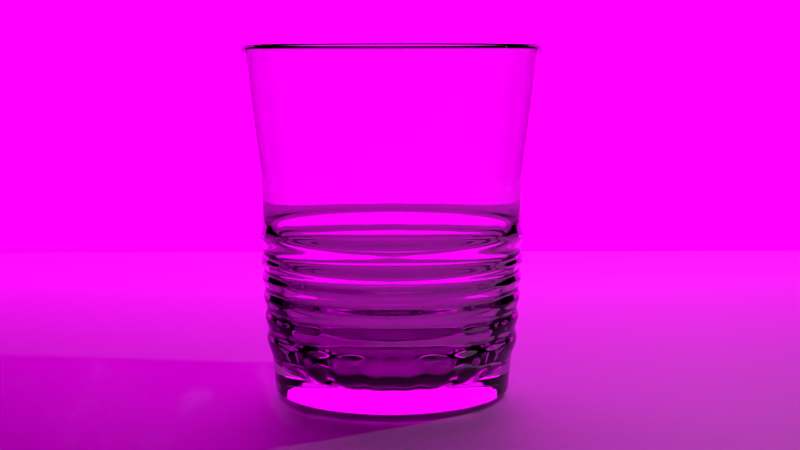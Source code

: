 # Source: HW6-15_B0247826.blend  (saved by Blender 2.79.0; exported with 4.5.12 LTS)
import bpy
from mathutils import Matrix  # noqa: F401  (used for matrix-valued properties, if any)

bpy.ops.wm.read_factory_settings(use_empty=True)
scene = bpy.context.scene
scene.name = 'Scene'

# ---- collections
col_collection_1 = bpy.data.collections.new('Collection 1'); scene.collection.children.link(col_collection_1)

# ---- images (referenced by path relative to the original .blend; pixels are not part of the script)
import os
ASSET_DIR = os.environ.get("B2B_ASSET_DIR", "")  # directory of the original .blend (textures are referenced by path, not embedded)
HERE = os.path.dirname(os.path.abspath(__file__))  # packed textures are extracted next to this script under _unpacked/

def load_image(name, relpath, width, height, colorspace="sRGB"):
    """Load a texture the original file referenced (path relative to the .blend, or extracted next to this script)."""
    p = next((c for c in (os.path.join(HERE, relpath), os.path.join(ASSET_DIR, relpath)) if relpath and os.path.exists(c)), "")
    if p:
        img = bpy.data.images.load(p, check_existing=True)
        img.name = name
    else:  # same state as the original file: an image datablock whose file is absent (Cycles renders it pink)
        img = bpy.data.images.new(name, width, height)
        img.source = "FILE"
        img.filepath = "//" + (relpath or name)
    img.colorspace_settings.name = colorspace
    return img
img_lightdrop_color_jpg = load_image('lightdrop_color.jpg', 'lightdrop_color.jpg', 1024, 1024, 'sRGB')

# ---- materials (node trees are filled in below, after node groups)
mat_material_002 = bpy.data.materials.new('Material.002')
mat_material_002.alpha_threshold = 0.0
mat_material_002.roughness = 0.5
mat_material_003 = bpy.data.materials.new('Material.003')
mat_material_003.alpha_threshold = 0.0
mat_material_003.roughness = 0.5
mat_material_001 = bpy.data.materials.new('Material.001')
mat_material_001.alpha_threshold = 0.0
mat_material_001.roughness = 0.5
mat_material_004 = bpy.data.materials.new('Material.004')
mat_material_004.alpha_threshold = 0.0
mat_material_004.roughness = 0.5

# ---- material node trees
mat_material_002.use_nodes = True; mat_material_002.node_tree.nodes.clear()
_N = mat_material_002.node_tree.nodes; _L = mat_material_002.node_tree.links
n0 = _N.new('ShaderNodeOutputMaterial'); n0.name = 'Material Output'; n0.location = (300, 300)
n1 = _N.new('ShaderNodeEmission'); n1.name = 'Emission'; n1.location = (10, 300)
n1.inputs[1].default_value = 3.0
n2 = _N.new('ShaderNodeTexImage'); n2.name = 'Image Texture'; n2.location = (-180, 300)
n2.width = 140
n2.image = img_lightdrop_color_jpg
n3 = _N.new('ShaderNodeTexCoord'); n3.name = 'Texture Coordinate'; n3.location = (-370, 300)
_L.new(n1.outputs[0], n0.inputs[0])
_L.new(n2.outputs[0], n1.inputs[0])
_L.new(n3.outputs[0], n2.inputs[0])
n0.is_active_output = True
mat_material_003.use_nodes = True; mat_material_003.node_tree.nodes.clear()
_N = mat_material_003.node_tree.nodes; _L = mat_material_003.node_tree.links
n0 = _N.new('ShaderNodeOutputMaterial'); n0.name = 'Material Output'; n0.location = (300, 300)
n1 = _N.new('ShaderNodeMixShader'); n1.name = 'Mix Shader'; n1.location = (10, 300)
n1.inputs[0].default_value = 0.2
n2 = _N.new('ShaderNodeBsdfAnisotropic'); n2.name = 'Glossy BSDF'; n2.location = (-190, 200)
n2.distribution = 'GGX'
n2.inputs[1].default_value = 0.7071
n3 = _N.new('ShaderNodeBsdfDiffuse'); n3.name = 'Diffuse BSDF'; n3.location = (-190, 100)
_L.new(n1.outputs[0], n0.inputs[0])
_L.new(n2.outputs[0], n1.inputs[1])
_L.new(n3.outputs[0], n1.inputs[2])
n0.is_active_output = True
mat_material_001.use_nodes = True; mat_material_001.node_tree.nodes.clear()
_N = mat_material_001.node_tree.nodes; _L = mat_material_001.node_tree.links
n0 = _N.new('ShaderNodeOutputMaterial'); n0.name = 'Material Output'; n0.location = (300, 300)
n1 = _N.new('ShaderNodeBsdfGlass'); n1.name = 'Glass BSDF'; n1.location = (10, 300)
n1.distribution = 'BECKMANN'
n1.inputs[0].default_value = (0.8, 0.8, 0.8, 1.0)
n1.inputs[2].default_value = 1.45
_L.new(n1.outputs[0], n0.inputs[0])
n0.is_active_output = True
mat_material_004.use_nodes = True; mat_material_004.node_tree.nodes.clear()
_N = mat_material_004.node_tree.nodes; _L = mat_material_004.node_tree.links
n0 = _N.new('ShaderNodeOutputMaterial'); n0.name = 'Material Output'; n0.location = (300, 300)
n1 = _N.new('ShaderNodeBsdfGlass'); n1.name = 'Glass BSDF'; n1.location = (10, 300)
n1.distribution = 'BECKMANN'
n1.inputs[0].default_value = (0.8, 0.8, 0.8, 1.0)
n1.inputs[2].default_value = 1.333
_L.new(n1.outputs[0], n0.inputs[0])
n0.is_active_output = True

# ---- world
world_world = bpy.data.worlds.new('World'); scene.world = world_world
world_world.color = (0.0, 0.0, 0.0)
world_world.use_sun_shadow = False
world_world.sun_shadow_jitter_overblur = 0.0
world_world.cycles.sampling_method = 'MANUAL'

# ---- cameras
cam_camera = bpy.data.cameras.new('Camera')
cam_camera.clip_end = 100.0
cam_camera.lens = 60.0
cam_camera.sensor_width = 32.0
cam_camera.sensor_height = 18.0
cam_camera.ortho_scale = 7.314
cam_camera.dof.focus_distance = 0.0

# ---- lights
light_lamp = bpy.data.lights.new('Lamp', 'POINT')
light_lamp.transmission_factor = 0.0
light_lamp.cutoff_distance = 30.0
light_lamp.energy = 100.0
light_lamp.shadow_buffer_clip_start = 1.001
light_lamp.shadow_soft_size = 0.1
light_lamp.shadow_maximum_resolution = 0.006
light_lamp.use_absolute_resolution = True

# ---- meshes
me_sphere = bpy.data.meshes.new('Sphere')
me_sphere.from_pydata([(0.0, 0.1951, 0.9808), (0.0, 0.3827, 0.9239), (0.0, 0.5556, 0.8315), (0.0, 0.7071, 0.7071), (0.0, 0.8315, 0.5556), (0.0, 0.9239, 0.3827), (0.0, 0.9808, 0.1951), (0.0, 1.0, 7.55e-08), (0.0, 0.9808, -0.1951), (0.0, 0.5556, -0.8315), (0.03806, 0.1913, 0.9808), (0.07466, 0.3753, 0.9239), (0.1084, 0.5449, 0.8315), (0.1379, 0.6935, 0.7071), (0.1622, 0.8155, 0.5556), (0.1802, 0.9061, 0.3827), (0.1913, 0.9619, 0.1951), (0.1951, 0.9808, 7.55e-08), (0.1913, 0.9619, -0.1951), (0.1802, 0.9061, -0.3827), (0.1622, 0.8155, -0.5556), (0.1379, 0.6935, -0.7071), (0.1084, 0.5449, -0.8315), (0.07466, 0.3753, -0.9239), (0.03806, 0.1913, -0.9808), (0.07466, 0.1802, 0.9808), (0.1464, 0.3536, 0.9239), (0.2126, 0.5133, 0.8315), (0.2706, 0.6533, 0.7071), (0.3182, 0.7682, 0.5556), (0.3536, 0.8536, 0.3827), (0.3753, 0.9061, 0.1951), (0.3827, 0.9239, 7.55e-08), (0.3753, 0.9061, -0.1951), (0.3536, 0.8536, -0.3827), (0.3182, 0.7682, -0.5556), (0.2706, 0.6533, -0.7071), (0.2126, 0.5133, -0.8315), (0.1464, 0.3536, -0.9239), (0.07466, 0.1802, -0.9808), (0.1084, 0.1622, 0.9808), (0.2126, 0.3182, 0.9239), (0.3087, 0.4619, 0.8315), (0.3928, 0.5879, 0.7071), (0.4619, 0.6913, 0.5556), (0.5133, 0.7682, 0.3827), (0.5449, 0.8155, 0.1951), (0.5556, 0.8315, 7.55e-08), (0.5449, 0.8155, -0.1951), (0.5133, 0.7682, -0.3827), (0.4619, 0.6913, -0.5556), (0.3928, 0.5879, -0.7071), (0.3087, 0.4619, -0.8315), (0.2126, 0.3182, -0.9239), (0.1084, 0.1622, -0.9808), (0.1379, 0.1379, 0.9808), (0.2706, 0.2706, 0.9239), (0.3928, 0.3928, 0.8315), (0.5, 0.5, 0.7071), (0.5879, 0.5879, 0.5556), (0.6533, 0.6533, 0.3827), (0.6935, 0.6935, 0.1951), (0.7071, 0.7071, 7.55e-08), (0.6935, 0.6935, -0.1951), (0.6533, 0.6533, -0.3827), (0.5879, 0.5879, -0.5556), (0.5, 0.5, -0.7071), (0.3928, 0.3928, -0.8315), (0.2706, 0.2706, -0.9239), (0.1379, 0.1379, -0.9808), (0.1622, 0.1084, 0.9808), (0.3182, 0.2126, 0.9239), (0.4619, 0.3087, 0.8315), (0.5879, 0.3928, 0.7071), (0.6913, 0.4619, 0.5556), (0.7682, 0.5133, 0.3827), (0.8155, 0.5449, 0.1951), (0.8315, 0.5556, 7.55e-08), (0.8155, 0.5449, -0.1951), (0.7682, 0.5133, -0.3827), (0.6913, 0.4619, -0.5556), (0.5879, 0.3928, -0.7071), (0.4619, 0.3087, -0.8315), (0.3182, 0.2126, -0.9239), (0.1622, 0.1084, -0.9808), (0.1802, 0.07466, 0.9808), (0.3536, 0.1464, 0.9239), (0.5133, 0.2126, 0.8315), (0.6533, 0.2706, 0.7071), (0.7682, 0.3182, 0.5556), (0.8536, 0.3536, 0.3827), (0.9061, 0.3753, 0.1951), (0.9239, 0.3827, 7.55e-08), (0.9061, 0.3753, -0.1951), (0.8536, 0.3536, -0.3827), (0.7682, 0.3182, -0.5556), (0.6533, 0.2706, -0.7071), (0.5133, 0.2126, -0.8315), (0.3536, 0.1464, -0.9239), (0.1802, 0.07466, -0.9808), (0.1913, 0.03806, 0.9808), (0.3753, 0.07466, 0.9239), (0.5449, 0.1084, 0.8315), (0.6935, 0.1379, 0.7071), (0.8155, 0.1622, 0.5556), (0.9061, 0.1802, 0.3827), (0.9619, 0.1913, 0.1951), (0.9808, 0.1951, 7.55e-08), (0.9619, 0.1913, -0.1951), (0.9061, 0.1802, -0.3827), (0.8155, 0.1622, -0.5556), (0.6935, 0.1379, -0.7071), (0.5449, 0.1084, -0.8315), (0.3753, 0.07466, -0.9239), (0.1913, 0.03806, -0.9808), (0.1951, -3.266e-07, 0.9808), (0.3827, -3.192e-07, 0.9239), (0.5556, -3.117e-07, 0.8315), (0.7071, -3.192e-07, 0.7071), (0.8315, -3.341e-07, 0.5556), (0.9239, -2.745e-07, 0.3827), (0.9808, -3.937e-07, 0.1951), (1.0, -3.788e-07, 7.55e-08), (0.9808, -3.937e-07, -0.1951), (0.9239, -2.298e-07, -0.3827), (0.8315, -3.341e-07, -0.5556), (0.7071, -3.192e-07, -0.7071), (0.5556, -3.415e-07, -0.8315), (0.3827, -3.043e-07, -0.9239), (0.1951, -3.08e-07, -0.9808), (0.1913, -0.03806, 0.9808), (0.3753, -0.07466, 0.9239), (0.5449, -0.1084, 0.8315), (0.6935, -0.138, 0.7071), (0.8155, -0.1622, 0.5556), (0.9061, -0.1802, 0.3827), (0.9619, -0.1913, 0.1951), (0.9808, -0.1951, 7.55e-08), (0.9619, -0.1913, -0.1951), (0.9061, -0.1802, -0.3827), (0.8155, -0.1622, -0.5556), (0.6935, -0.138, -0.7071), (0.5449, -0.1084, -0.8315), (0.3753, -0.07466, -0.9239), (0.1913, -0.03806, -0.9808), (0.1802, -0.07466, 0.9808), (0.3536, -0.1464, 0.9239), (0.5133, -0.2126, 0.8315), (0.6533, -0.2706, 0.7071), (0.7682, -0.3182, 0.5556), (0.8536, -0.3536, 0.3827), (0.9061, -0.3753, 0.1951), (0.9239, -0.3827, 7.55e-08), (0.9061, -0.3753, -0.1951), (0.8536, -0.3536, -0.3827), (0.7682, -0.3182, -0.5556), (0.6533, -0.2706, -0.7071), (0.5133, -0.2126, -0.8315), (0.3536, -0.1464, -0.9239), (0.1802, -0.07466, -0.9808), (0.1622, -0.1084, 0.9808), (0.3182, -0.2126, 0.9239), (0.4619, -0.3087, 0.8315), (0.5879, -0.3928, 0.7071), (0.6913, -0.4619, 0.5556), (0.7682, -0.5133, 0.3827), (0.8155, -0.5449, 0.1951), (0.8315, -0.5556, 7.55e-08), (0.8155, -0.5449, -0.1951), (0.7682, -0.5133, -0.3827), (0.6913, -0.4619, -0.5556), (0.5879, -0.3928, -0.7071), (0.4619, -0.3087, -0.8315), (0.3182, -0.2126, -0.9239), (0.1622, -0.1084, -0.9808), (0.1379, -0.138, 0.9808), (0.2706, -0.2706, 0.9239), (0.3928, -0.3928, 0.8315), (0.5, -0.5, 0.7071), (0.5879, -0.5879, 0.5556), (0.6533, -0.6533, 0.3827), (0.6935, -0.6935, 0.1951), (0.7071, -0.7071, 7.55e-08), (0.6935, -0.6935, -0.1951), (0.6533, -0.6533, -0.3827), (0.5879, -0.5879, -0.5556), (0.5, -0.5, -0.7071), (0.3928, -0.3928, -0.8315), (0.2706, -0.2706, -0.9239), (0.1379, -0.138, -0.9808), (0.1084, -0.1622, 0.9808), (0.2126, -0.3182, 0.9239), (0.3087, -0.4619, 0.8315), (0.3928, -0.5879, 0.7071), (0.4619, -0.6913, 0.5556), (0.5133, -0.7682, 0.3827), (0.5449, -0.8155, 0.1951), (0.5556, -0.8315, 7.55e-08), (0.5449, -0.8155, -0.1951), (0.5133, -0.7682, -0.3827), (0.4619, -0.6913, -0.5556), (0.3928, -0.5879, -0.7071), (0.3087, -0.4619, -0.8315), (0.2126, -0.3182, -0.9239), (0.1084, -0.1622, -0.9808), (0.0, -3.258e-07, -1.0), (0.07466, -0.1802, 0.9808), (0.1464, -0.3536, 0.9239), (0.2126, -0.5133, 0.8315), (0.2706, -0.6533, 0.7071), (0.3182, -0.7682, 0.5556), (0.3536, -0.8536, 0.3827), (0.3753, -0.9061, 0.1951), (0.3827, -0.9239, 7.55e-08), (0.3753, -0.9061, -0.1951), (0.3536, -0.8536, -0.3827), (0.3182, -0.7682, -0.5556), (0.2706, -0.6533, -0.7071), (0.2126, -0.5133, -0.8315), (0.1464, -0.3536, -0.9239), (0.07466, -0.1802, -0.9808), (0.03806, -0.1913, 0.9808), (0.07466, -0.3753, 0.9239), (0.1084, -0.5449, 0.8315), (0.1379, -0.6935, 0.7071), (0.1622, -0.8155, 0.5556), (0.1802, -0.9061, 0.3827), (0.1913, -0.9619, 0.1951), (0.1951, -0.9808, 7.55e-08), (0.1913, -0.9619, -0.1951), (0.1802, -0.9061, -0.3827), (0.1622, -0.8155, -0.5556), (0.1379, -0.6935, -0.7071), (0.1084, -0.5449, -0.8315), (0.07466, -0.3753, -0.9239), (0.03806, -0.1913, -0.9808), (-7.212e-09, -0.1951, 0.9808), (4.122e-08, -0.3827, 0.9239), (2.632e-08, -0.5556, 0.8315), (-2.584e-08, -0.7071, 0.7071), (-8.544e-08, -0.8315, 0.5556), (6.357e-08, -0.9239, 0.3827), (-8.544e-08, -0.9808, 0.1951), (-1.003e-07, -1.0, 7.55e-08), (-8.544e-08, -0.9808, -0.1951), (6.357e-08, -0.9239, -0.3827), (-8.544e-08, -0.8315, -0.5556), (-2.584e-08, -0.7071, -0.7071), (-1.094e-08, -0.5556, -0.8315), (3.964e-09, -0.3827, -0.9239), (3.964e-09, -0.1951, -0.9808), (-0.03806, -0.1913, 0.9808), (-0.07466, -0.3753, 0.9239), (-0.1084, -0.5449, 0.8315), (-0.1379, -0.6935, 0.7071), (-0.1622, -0.8155, 0.5556), (-0.1802, -0.9061, 0.3827), (-0.1913, -0.9619, 0.1951), (-0.1951, -0.9808, 7.55e-08), (-0.1913, -0.9619, -0.1951), (-0.1802, -0.9061, -0.3827), (-0.1622, -0.8155, -0.5556), (-0.1379, -0.6935, -0.7071), (-0.1084, -0.5449, -0.8315), (-0.07466, -0.3753, -0.9239), (-0.03806, -0.1913, -0.9808), (-0.07466, -0.1802, 0.9808), (-0.1464, -0.3536, 0.9239), (-0.2126, -0.5133, 0.8315), (-0.2706, -0.6533, 0.7071), (-0.3182, -0.7682, 0.5556), (-0.3536, -0.8536, 0.3827), (-0.3753, -0.9061, 0.1951), (-0.3827, -0.9239, 7.55e-08), (-0.3753, -0.9061, -0.1951), (-0.3536, -0.8536, -0.3827), (-0.3182, -0.7682, -0.5556), (-0.2706, -0.6533, -0.7071), (-0.2126, -0.5133, -0.8315), (-0.1464, -0.3536, -0.9239), (-0.07466, -0.1802, -0.9808), (-0.1084, -0.1622, 0.9808), (-0.2126, -0.3182, 0.9239), (-0.3087, -0.4619, 0.8315), (-0.3928, -0.5879, 0.7071), (-0.4619, -0.6913, 0.5556), (-0.5133, -0.7682, 0.3827), (-0.5449, -0.8155, 0.1951), (-0.5556, -0.8315, 7.55e-08), (-0.5449, -0.8155, -0.1951), (-0.5133, -0.7682, -0.3827), (-0.4619, -0.6913, -0.5556), (-0.3928, -0.5879, -0.7071), (-0.3087, -0.4619, -0.8315), (-0.2126, -0.3182, -0.9239), (-0.1084, -0.1622, -0.9808), (-2.304e-07, -5.562e-07, 1.0), (-0.1379, -0.138, 0.9808), (-0.2706, -0.2706, 0.9239), (-0.3928, -0.3928, 0.8315), (-0.5, -0.5, 0.7071), (-0.5879, -0.5879, 0.5556), (-0.6533, -0.6533, 0.3827), (-0.6935, -0.6935, 0.1951), (-0.7071, -0.7071, 7.55e-08), (-0.6935, -0.6935, -0.1951), (-0.6533, -0.6533, -0.3827), (-0.5879, -0.5879, -0.5556), (-0.5, -0.5, -0.7071), (-0.3928, -0.3928, -0.8315), (-0.2706, -0.2706, -0.9239), (-0.1379, -0.1379, -0.9808), (-0.1622, -0.1084, 0.9808), (-0.3182, -0.2126, 0.9239), (-0.4619, -0.3087, 0.8315), (-0.5879, -0.3928, 0.7071), (-0.6913, -0.4619, 0.5556), (-0.7682, -0.5133, 0.3827), (-0.8155, -0.5449, 0.1951), (-0.8315, -0.5556, 7.55e-08), (-0.8155, -0.5449, -0.1951), (-0.7682, -0.5133, -0.3827), (-0.6913, -0.4619, -0.5556), (-0.5879, -0.3928, -0.7071), (-0.4619, -0.3087, -0.8315), (-0.3182, -0.2126, -0.9239), (-0.1622, -0.1084, -0.9808), (-0.1802, -0.07466, 0.9808), (-0.3536, -0.1464, 0.9239), (-0.5133, -0.2126, 0.8315), (-0.6533, -0.2706, 0.7071), (-0.7682, -0.3182, 0.5556), (-0.8536, -0.3536, 0.3827), (-0.9061, -0.3753, 0.1951), (-0.9239, -0.3827, 7.55e-08), (-0.9061, -0.3753, -0.1951), (-0.8536, -0.3536, -0.3827), (-0.7682, -0.3182, -0.5556), (-0.6533, -0.2706, -0.7071), (-0.5133, -0.2126, -0.8315), (-0.3536, -0.1464, -0.9239), (-0.1802, -0.07466, -0.9808), (-0.1913, -0.03806, 0.9808), (-0.3753, -0.07466, 0.9239), (-0.5449, -0.1084, 0.8315), (-0.6935, -0.1379, 0.7071), (-0.8155, -0.1622, 0.5556), (-0.9061, -0.1802, 0.3827), (-0.9619, -0.1913, 0.1951), (-0.9808, -0.1951, 7.55e-08), (-0.9619, -0.1913, -0.1951), (-0.9061, -0.1802, -0.3827), (-0.8155, -0.1622, -0.5556), (-0.6935, -0.1379, -0.7071), (-0.5449, -0.1084, -0.8315), (-0.3753, -0.07466, -0.9239), (-0.1913, -0.03806, -0.9808), (-0.1951, -3.117e-07, 0.9808), (-0.3827, -2.819e-07, 0.9239), (-0.5556, -2.819e-07, 0.8315), (-0.7071, -1.851e-07, 0.7071), (-0.8315, -1.404e-07, 0.5556), (-0.9239, -3.192e-07, 0.3827), (-0.9808, -9.567e-08, 0.1951), (-1.0, -1.404e-07, 7.55e-08), (-0.9808, -9.567e-08, -0.1951), (-0.9239, -3.192e-07, -0.3827), (-0.8315, -1.404e-07, -0.5556), (-0.7071, -1.851e-07, -0.7071), (-0.5556, -2.596e-07, -0.8315), (-0.3827, -2.521e-07, -0.9239), (-0.1951, -3.155e-07, -0.9808), (-0.1913, 0.03806, 0.9808), (-0.3753, 0.07466, 0.9239), (-0.5449, 0.1084, 0.8315), (-0.6935, 0.1379, 0.7071), (-0.8155, 0.1622, 0.5556), (-0.9061, 0.1802, 0.3827), (-0.9619, 0.1913, 0.1951), (-0.9808, 0.1951, 7.55e-08), (-0.9619, 0.1913, -0.1951), (-0.9061, 0.1802, -0.3827), (-0.8155, 0.1622, -0.5556), (-0.6935, 0.1379, -0.7071), (-0.5449, 0.1084, -0.8315), (-0.3753, 0.07466, -0.9239), (-0.1913, 0.03806, -0.9808), (-0.1802, 0.07466, 0.9808), (-0.3536, 0.1464, 0.9239), (-0.5133, 0.2126, 0.8315), (-0.6533, 0.2706, 0.7071), (-0.7682, 0.3182, 0.5556), (-0.8536, 0.3536, 0.3827), (-0.9061, 0.3753, 0.1951), (-0.9239, 0.3827, 7.55e-08), (-0.9061, 0.3753, -0.1951), (-0.8536, 0.3536, -0.3827), (-0.7682, 0.3182, -0.5556), (-0.6533, 0.2706, -0.7071), (-0.5133, 0.2126, -0.8315), (-0.3536, 0.1464, -0.9239), (-0.1802, 0.07466, -0.9808), (-0.1622, 0.1084, 0.9808), (-0.3182, 0.2126, 0.9239), (-0.4619, 0.3087, 0.8315), (-0.5879, 0.3928, 0.7071), (-0.6913, 0.4619, 0.5556), (-0.7682, 0.5133, 0.3827), (-0.8155, 0.5449, 0.1951), (-0.8315, 0.5556, 7.55e-08), (-0.8155, 0.5449, -0.1951), (-0.7682, 0.5133, -0.3827), (-0.6913, 0.4619, -0.5556), (-0.5879, 0.3928, -0.7071), (-0.4619, 0.3087, -0.8315), (-0.3182, 0.2126, -0.9239), (-0.1622, 0.1084, -0.9808), (-0.1379, 0.1379, 0.9808), (-0.2706, 0.2706, 0.9239), (-0.3928, 0.3928, 0.8315), (-0.5, 0.5, 0.7071), (-0.5879, 0.5879, 0.5556), (-0.6533, 0.6533, 0.3827), (-0.6935, 0.6935, 0.1951), (-0.7071, 0.7071, 7.55e-08), (-0.6935, 0.6935, -0.1951), (-0.6533, 0.6533, -0.3827), (-0.5879, 0.5879, -0.5556), (-0.5, 0.5, -0.7071), (-0.3928, 0.3928, -0.8315), (-0.2706, 0.2706, -0.9239), (-0.1379, 0.1379, -0.9808), (-0.1084, 0.1622, 0.9808), (-0.2126, 0.3182, 0.9239), (-0.3087, 0.4619, 0.8315), (-0.3928, 0.5879, 0.7071), (-0.4619, 0.6913, 0.5556), (-0.5133, 0.7682, 0.3827), (-0.5449, 0.8155, 0.1951), (-0.5556, 0.8315, 7.55e-08), (-0.5449, 0.8155, -0.1951), (-0.5133, 0.7682, -0.3827), (-0.4619, 0.6913, -0.5556), (-0.3928, 0.5879, -0.7071), (-0.3087, 0.4619, -0.8315), (-0.2126, 0.3182, -0.9239), (-0.1084, 0.1622, -0.9808), (-0.07466, 0.1802, 0.9808), (-0.1464, 0.3536, 0.9239), (-0.2126, 0.5133, 0.8315), (-0.2706, 0.6533, 0.7071), (-0.3182, 0.7682, 0.5556), (-0.3536, 0.8536, 0.3827), (-0.3753, 0.9061, 0.1951), (-0.3827, 0.9239, 7.55e-08), (-0.3753, 0.9061, -0.1951), (-0.3536, 0.8536, -0.3827), (-0.3182, 0.7682, -0.5556), (-0.2706, 0.6533, -0.7071), (-0.2126, 0.5133, -0.8315), (-0.1464, 0.3536, -0.9239), (-0.07466, 0.1802, -0.9808), (-0.03806, 0.1913, 0.9808), (-0.07466, 0.3753, 0.9239), (-0.1084, 0.5449, 0.8315), (-0.1379, 0.6935, 0.7071), (-0.1622, 0.8155, 0.5556), (-0.1802, 0.9061, 0.3827), (-0.1913, 0.9619, 0.1951), (-0.1951, 0.9808, 7.55e-08), (-0.1913, 0.9619, -0.1951), (-0.1802, 0.9061, -0.3827), (-0.1622, 0.8155, -0.5556), (-0.1379, 0.6935, -0.7071), (-0.1084, 0.5449, -0.8315), (-0.07466, 0.3753, -0.9239), (-0.03806, 0.1913, -0.9808), (6.357e-08, 0.9239, -0.3827), (2.722e-07, 0.8315, -0.5556), (1.53e-07, 0.7071, -0.7071), (7.847e-08, 0.3827, -0.9239), (1.514e-08, 0.1951, -0.9808)], [], [(9, 479, 21, 22), (5, 4, 14, 15), (480, 9, 22, 23), (6, 5, 15, 16), (481, 480, 23, 24), (7, 6, 16, 17), (0, 296, 10), (205, 481, 24), (8, 7, 17, 18), (1, 0, 10, 11), (477, 8, 18, 19), (2, 1, 11, 12), (478, 477, 19, 20), (3, 2, 12, 13), (479, 478, 20, 21), (4, 3, 13, 14), (21, 20, 35, 36), (14, 13, 28, 29), (22, 21, 36, 37), (15, 14, 29, 30), (23, 22, 37, 38), (16, 15, 30, 31), (24, 23, 38, 39), (17, 16, 31, 32), (10, 296, 25), (205, 24, 39), (18, 17, 32, 33), (11, 10, 25, 26), (19, 18, 33, 34), (12, 11, 26, 27), (20, 19, 34, 35), (13, 12, 27, 28), (25, 296, 40), (205, 39, 54), (33, 32, 47, 48), (26, 25, 40, 41), (34, 33, 48, 49), (27, 26, 41, 42), (35, 34, 49, 50), (28, 27, 42, 43), (36, 35, 50, 51), (29, 28, 43, 44), (37, 36, 51, 52), (30, 29, 44, 45), (38, 37, 52, 53), (31, 30, 45, 46), (39, 38, 53, 54), (32, 31, 46, 47), (44, 43, 58, 59), (52, 51, 66, 67), (45, 44, 59, 60), (53, 52, 67, 68), (46, 45, 60, 61), (54, 53, 68, 69), (47, 46, 61, 62), (40, 296, 55), (205, 54, 69), (48, 47, 62, 63), (41, 40, 55, 56), (49, 48, 63, 64), (42, 41, 56, 57), (50, 49, 64, 65), (43, 42, 57, 58), (51, 50, 65, 66), (63, 62, 77, 78), (56, 55, 70, 71), (64, 63, 78, 79), (57, 56, 71, 72), (65, 64, 79, 80), (58, 57, 72, 73), (66, 65, 80, 81), (59, 58, 73, 74), (67, 66, 81, 82), (60, 59, 74, 75), (68, 67, 82, 83), (61, 60, 75, 76), (69, 68, 83, 84), (62, 61, 76, 77), (55, 296, 70), (205, 69, 84), (82, 81, 96, 97), (75, 74, 89, 90), (83, 82, 97, 98), (76, 75, 90, 91), (84, 83, 98, 99), (77, 76, 91, 92), (70, 296, 85), (205, 84, 99), (78, 77, 92, 93), (71, 70, 85, 86), (79, 78, 93, 94), (72, 71, 86, 87), (80, 79, 94, 95), (73, 72, 87, 88), (81, 80, 95, 96), (74, 73, 88, 89), (94, 93, 108, 109), (87, 86, 101, 102), (95, 94, 109, 110), (88, 87, 102, 103), (96, 95, 110, 111), (89, 88, 103, 104), (97, 96, 111, 112), (90, 89, 104, 105), (98, 97, 112, 113), (91, 90, 105, 106), (99, 98, 113, 114), (92, 91, 106, 107), (85, 296, 100), (205, 99, 114), (93, 92, 107, 108), (86, 85, 100, 101), (113, 112, 127, 128), (106, 105, 120, 121), (114, 113, 128, 129), (107, 106, 121, 122), (100, 296, 115), (205, 114, 129), (108, 107, 122, 123), (101, 100, 115, 116), (109, 108, 123, 124), (102, 101, 116, 117), (110, 109, 124, 125), (103, 102, 117, 118), (111, 110, 125, 126), (104, 103, 118, 119), (112, 111, 126, 127), (105, 104, 119, 120), (117, 116, 131, 132), (125, 124, 139, 140), (118, 117, 132, 133), (126, 125, 140, 141), (119, 118, 133, 134), (127, 126, 141, 142), (120, 119, 134, 135), (128, 127, 142, 143), (121, 120, 135, 136), (129, 128, 143, 144), (122, 121, 136, 137), (115, 296, 130), (205, 129, 144), (123, 122, 137, 138), (116, 115, 130, 131), (124, 123, 138, 139), (136, 135, 150, 151), (144, 143, 158, 159), (137, 136, 151, 152), (130, 296, 145), (205, 144, 159), (138, 137, 152, 153), (131, 130, 145, 146), (139, 138, 153, 154), (132, 131, 146, 147), (140, 139, 154, 155), (133, 132, 147, 148), (141, 140, 155, 156), (134, 133, 148, 149), (142, 141, 156, 157), (135, 134, 149, 150), (143, 142, 157, 158), (155, 154, 169, 170), (148, 147, 162, 163), (156, 155, 170, 171), (149, 148, 163, 164), (157, 156, 171, 172), (150, 149, 164, 165), (158, 157, 172, 173), (151, 150, 165, 166), (159, 158, 173, 174), (152, 151, 166, 167), (145, 296, 160), (205, 159, 174), (153, 152, 167, 168), (146, 145, 160, 161), (154, 153, 168, 169), (147, 146, 161, 162), (174, 173, 188, 189), (167, 166, 181, 182), (160, 296, 175), (205, 174, 189), (168, 167, 182, 183), (161, 160, 175, 176), (169, 168, 183, 184), (162, 161, 176, 177), (170, 169, 184, 185), (163, 162, 177, 178), (171, 170, 185, 186), (164, 163, 178, 179), (172, 171, 186, 187), (165, 164, 179, 180), (173, 172, 187, 188), (166, 165, 180, 181), (178, 177, 192, 193), (186, 185, 200, 201), (179, 178, 193, 194), (187, 186, 201, 202), (180, 179, 194, 195), (188, 187, 202, 203), (181, 180, 195, 196), (189, 188, 203, 204), (182, 181, 196, 197), (175, 296, 190), (205, 189, 204), (183, 182, 197, 198), (176, 175, 190, 191), (184, 183, 198, 199), (177, 176, 191, 192), (185, 184, 199, 200), (197, 196, 212, 213), (190, 296, 206), (205, 204, 220), (198, 197, 213, 214), (191, 190, 206, 207), (199, 198, 214, 215), (192, 191, 207, 208), (200, 199, 215, 216), (193, 192, 208, 209), (201, 200, 216, 217), (194, 193, 209, 210), (202, 201, 217, 218), (195, 194, 210, 211), (203, 202, 218, 219), (196, 195, 211, 212), (204, 203, 219, 220), (217, 216, 231, 232), (210, 209, 224, 225), (218, 217, 232, 233), (211, 210, 225, 226), (219, 218, 233, 234), (212, 211, 226, 227), (220, 219, 234, 235), (213, 212, 227, 228), (206, 296, 221), (205, 220, 235), (214, 213, 228, 229), (207, 206, 221, 222), (215, 214, 229, 230), (208, 207, 222, 223), (216, 215, 230, 231), (209, 208, 223, 224), (205, 235, 250), (229, 228, 243, 244), (222, 221, 236, 237), (230, 229, 244, 245), (223, 222, 237, 238), (231, 230, 245, 246), (224, 223, 238, 239), (232, 231, 246, 247), (225, 224, 239, 240), (233, 232, 247, 248), (226, 225, 240, 241), (234, 233, 248, 249), (227, 226, 241, 242), (235, 234, 249, 250), (228, 227, 242, 243), (221, 296, 236), (248, 247, 262, 263), (241, 240, 255, 256), (249, 248, 263, 264), (242, 241, 256, 257), (250, 249, 264, 265), (243, 242, 257, 258), (236, 296, 251), (205, 250, 265), (244, 243, 258, 259), (237, 236, 251, 252), (245, 244, 259, 260), (238, 237, 252, 253), (246, 245, 260, 261), (239, 238, 253, 254), (247, 246, 261, 262), (240, 239, 254, 255), (252, 251, 266, 267), (260, 259, 274, 275), (253, 252, 267, 268), (261, 260, 275, 276), (254, 253, 268, 269), (262, 261, 276, 277), (255, 254, 269, 270), (263, 262, 277, 278), (256, 255, 270, 271), (264, 263, 278, 279), (257, 256, 271, 272), (265, 264, 279, 280), (258, 257, 272, 273), (251, 296, 266), (205, 265, 280), (259, 258, 273, 274), (271, 270, 285, 286), (279, 278, 293, 294), (272, 271, 286, 287), (280, 279, 294, 295), (273, 272, 287, 288), (266, 296, 281), (205, 280, 295), (274, 273, 288, 289), (267, 266, 281, 282), (275, 274, 289, 290), (268, 267, 282, 283), (276, 275, 290, 291), (269, 268, 283, 284), (277, 276, 291, 292), (270, 269, 284, 285), (278, 277, 292, 293), (290, 289, 305, 306), (283, 282, 298, 299), (291, 290, 306, 307), (284, 283, 299, 300), (292, 291, 307, 308), (285, 284, 300, 301), (293, 292, 308, 309), (286, 285, 301, 302), (294, 293, 309, 310), (287, 286, 302, 303), (295, 294, 310, 311), (288, 287, 303, 304), (281, 296, 297), (205, 295, 311), (289, 288, 304, 305), (282, 281, 297, 298), (310, 309, 324, 325), (303, 302, 317, 318), (311, 310, 325, 326), (304, 303, 318, 319), (297, 296, 312), (205, 311, 326), (305, 304, 319, 320), (298, 297, 312, 313), (306, 305, 320, 321), (299, 298, 313, 314), (307, 306, 321, 322), (300, 299, 314, 315), (308, 307, 322, 323), (301, 300, 315, 316), (309, 308, 323, 324), (302, 301, 316, 317), (314, 313, 328, 329), (322, 321, 336, 337), (315, 314, 329, 330), (323, 322, 337, 338), (316, 315, 330, 331), (324, 323, 338, 339), (317, 316, 331, 332), (325, 324, 339, 340), (318, 317, 332, 333), (326, 325, 340, 341), (319, 318, 333, 334), (312, 296, 327), (205, 326, 341), (320, 319, 334, 335), (313, 312, 327, 328), (321, 320, 335, 336), (333, 332, 347, 348), (341, 340, 355, 356), (334, 333, 348, 349), (327, 296, 342), (205, 341, 356), (335, 334, 349, 350), (328, 327, 342, 343), (336, 335, 350, 351), (329, 328, 343, 344), (337, 336, 351, 352), (330, 329, 344, 345), (338, 337, 352, 353), (331, 330, 345, 346), (339, 338, 353, 354), (332, 331, 346, 347), (340, 339, 354, 355), (352, 351, 366, 367), (345, 344, 359, 360), (353, 352, 367, 368), (346, 345, 360, 361), (354, 353, 368, 369), (347, 346, 361, 362), (355, 354, 369, 370), (348, 347, 362, 363), (356, 355, 370, 371), (349, 348, 363, 364), (342, 296, 357), (205, 356, 371), (350, 349, 364, 365), (343, 342, 357, 358), (351, 350, 365, 366), (344, 343, 358, 359), (371, 370, 385, 386), (364, 363, 378, 379), (357, 296, 372), (205, 371, 386), (365, 364, 379, 380), (358, 357, 372, 373), (366, 365, 380, 381), (359, 358, 373, 374), (367, 366, 381, 382), (360, 359, 374, 375), (368, 367, 382, 383), (361, 360, 375, 376), (369, 368, 383, 384), (362, 361, 376, 377), (370, 369, 384, 385), (363, 362, 377, 378), (383, 382, 397, 398), (376, 375, 390, 391), (384, 383, 398, 399), (377, 376, 391, 392), (385, 384, 399, 400), (378, 377, 392, 393), (386, 385, 400, 401), (379, 378, 393, 394), (372, 296, 387), (205, 386, 401), (380, 379, 394, 395), (373, 372, 387, 388), (381, 380, 395, 396), (374, 373, 388, 389), (382, 381, 396, 397), (375, 374, 389, 390), (387, 296, 402), (205, 401, 416), (395, 394, 409, 410), (388, 387, 402, 403), (396, 395, 410, 411), (389, 388, 403, 404), (397, 396, 411, 412), (390, 389, 404, 405), (398, 397, 412, 413), (391, 390, 405, 406), (399, 398, 413, 414), (392, 391, 406, 407), (400, 399, 414, 415), (393, 392, 407, 408), (401, 400, 415, 416), (394, 393, 408, 409), (406, 405, 420, 421), (414, 413, 428, 429), (407, 406, 421, 422), (415, 414, 429, 430), (408, 407, 422, 423), (416, 415, 430, 431), (409, 408, 423, 424), (402, 296, 417), (205, 416, 431), (410, 409, 424, 425), (403, 402, 417, 418), (411, 410, 425, 426), (404, 403, 418, 419), (412, 411, 426, 427), (405, 404, 419, 420), (413, 412, 427, 428), (425, 424, 439, 440), (418, 417, 432, 433), (426, 425, 440, 441), (419, 418, 433, 434), (427, 426, 441, 442), (420, 419, 434, 435), (428, 427, 442, 443), (421, 420, 435, 436), (429, 428, 443, 444), (422, 421, 436, 437), (430, 429, 444, 445), (423, 422, 437, 438), (431, 430, 445, 446), (424, 423, 438, 439), (417, 296, 432), (205, 431, 446), (444, 443, 458, 459), (437, 436, 451, 452), (445, 444, 459, 460), (438, 437, 452, 453), (446, 445, 460, 461), (439, 438, 453, 454), (432, 296, 447), (205, 446, 461), (440, 439, 454, 455), (433, 432, 447, 448), (441, 440, 455, 456), (434, 433, 448, 449), (442, 441, 456, 457), (435, 434, 449, 450), (443, 442, 457, 458), (436, 435, 450, 451), (448, 447, 462, 463), (456, 455, 470, 471), (449, 448, 463, 464), (457, 456, 471, 472), (450, 449, 464, 465), (458, 457, 472, 473), (451, 450, 465, 466), (459, 458, 473, 474), (452, 451, 466, 467), (460, 459, 474, 475), (453, 452, 467, 468), (461, 460, 475, 476), (454, 453, 468, 469), (447, 296, 462), (205, 461, 476), (455, 454, 469, 470), (467, 466, 4, 5), (475, 474, 9, 480), (468, 467, 5, 6), (476, 475, 480, 481), (469, 468, 6, 7), (462, 296, 0), (205, 476, 481), (470, 469, 7, 8), (463, 462, 0, 1), (471, 470, 8, 477), (464, 463, 1, 2), (472, 471, 477, 478), (465, 464, 2, 3), (473, 472, 478, 479), (466, 465, 3, 4), (474, 473, 479, 9)])
me_sphere.use_remesh_preserve_volume = False
me_sphere.use_remesh_preserve_attributes = False
me_sphere.use_mirror_vertex_groups = False
me_sphere.update()
me_plane_001 = bpy.data.meshes.new('Plane.001')
me_plane_001.from_pydata([(-1.0, -1.0, 0.0), (1.0, -1.0, 0.0), (-1.0, 1.0, 0.0), (1.0, 1.0, 0.0)], [], [(0, 1, 3, 2)])
me_plane_001.materials.append(mat_material_002)
me_plane_001.use_remesh_preserve_volume = False
me_plane_001.use_remesh_preserve_attributes = False
me_plane_001.use_mirror_vertex_groups = False
me_plane_001.update()
me_plane = bpy.data.meshes.new('Plane')
me_plane.from_pydata([(-1.0, -1.0, 0.0), (1.0, -1.0, 0.0), (-1.0, 1.0, 0.0), (1.0, 1.0, 0.0)], [], [(0, 1, 3, 2)])
me_plane.materials.append(mat_material_003)
me_plane.use_remesh_preserve_volume = False
me_plane.use_remesh_preserve_attributes = False
me_plane.use_mirror_vertex_groups = False
me_plane.update()
me_circle = bpy.data.meshes.new('Circle')
me_circle.from_pydata([(0.0, 0.0, 0.0), (0.0, 1.0, 0.0), (-0.3827, 0.9239, 0.0), (-0.7071, 0.7071, 0.0), (-0.9239, 0.3827, 0.0), (-1.0, -4.371e-08, 0.0), (-0.9239, -0.3827, 0.0), (-0.7071, -0.7071, 0.0), (-0.3827, -0.9239, 0.0), (-1.51e-07, -1.0, 0.0), (0.3827, -0.9239, 0.0), (0.7071, -0.7071, 0.0), (0.9239, -0.3827, 0.0), (1.0, 1.192e-08, 0.0), (0.9239, 0.3827, 0.0), (0.7071, 0.7071, 0.0), (0.3827, 0.9239, 0.0), (1.242e-08, 1.312, 3.0), (-0.5023, 1.213, 3.0), (-0.9281, 0.9281, 3.0), (-1.213, 0.5023, 3.0), (-1.312, -5.995e-08, 3.0), (-1.213, -0.5023, 3.0), (-0.9281, -0.9281, 3.0), (-0.5023, -1.213, 3.0), (-1.858e-07, -1.312, 3.0), (0.5023, -1.213, 3.0), (0.9281, -0.9281, 3.0), (1.213, -0.5023, 3.0), (1.312, 1.308e-08, 3.0), (1.213, 0.5023, 3.0), (0.9281, 0.9281, 3.0), (0.5023, 1.213, 3.0), (0.0, 0.0, 0.15), (0.0, 0.9641, 0.1348), (-0.3689, 0.8907, 0.1348), (-0.6817, 0.6817, 0.1348), (-0.8907, 0.3689, 0.1348), (-0.9641, -4.371e-08, 0.1348), (-0.8907, -0.3689, 0.1348), (-0.6817, -0.6817, 0.1348), (-0.3689, -0.8907, 0.1348), (-1.51e-07, -0.9641, 0.1348), (0.3689, -0.8907, 0.1348), (0.6817, -0.6817, 0.1348), (0.8907, -0.3689, 0.1348), (0.9641, 1.192e-08, 0.1348), (0.8907, 0.3689, 0.1348), (0.6817, 0.6817, 0.1348), (0.3689, 0.8907, 0.1348), (1.242e-08, 1.26, 3.004), (-0.4823, 1.164, 3.004), (-0.8911, 0.8911, 3.004), (-1.164, 0.4823, 3.004), (-1.26, -5.995e-08, 3.004), (-1.164, -0.4823, 3.004), (-0.8911, -0.8911, 3.004), (-0.4823, -1.164, 3.004), (-1.858e-07, -1.26, 3.004), (0.4823, -1.164, 3.004), (0.8911, -0.8911, 3.004), (1.164, -0.4823, 3.004), (1.26, 1.308e-08, 3.004), (1.164, 0.4823, 3.004), (0.8911, 0.8911, 3.004), (0.4823, 1.164, 3.004), (0.7115, -0.7115, 0.075), (0.3851, -0.9297, 0.075), (0.7115, 0.7115, 0.075), (0.9297, 0.3851, 0.075), (-0.9297, 0.3851, 0.075), (-0.7115, 0.7115, 0.075), (-0.3851, -0.9297, 0.075), (-0.7115, -0.7115, 0.075), (0.9297, -0.3851, 0.075), (0.3851, 0.9297, 0.075), (-1.006, -4.405e-08, 0.075), (-0.3851, 0.9297, 0.075), (2.191e-10, 1.006, 0.075), (-1.517e-07, -1.006, 0.075), (1.006, 1.193e-08, 0.075), (-0.9297, -0.3851, 0.075), (0.7158, -0.7158, 0.1481), (0.7158, 0.7158, 0.1481), (-0.9353, 0.3874, 0.1481), (-0.3874, -0.9353, 0.1481), (0.9353, -0.3874, 0.1481), (0.3874, 0.9353, 0.1481), (-1.012, -4.438e-08, 0.1481), (-0.3874, 0.9353, 0.1481), (-1.524e-07, -1.012, 0.1481), (1.012, 1.194e-08, 0.1481), (-0.9353, -0.3874, 0.1481), (0.3874, -0.9353, 0.1481), (0.9353, 0.3874, 0.1481), (-0.7158, 0.7158, 0.1481), (-0.7158, -0.7158, 0.1481), (4.328e-10, 1.012, 0.1481), (0.7242, -0.7242, 0.2907), (0.7242, 0.7242, 0.2907), (-0.9463, 0.392, 0.2907), (-0.392, -0.9463, 0.2907), (0.9463, -0.392, 0.2907), (0.392, 0.9463, 0.2907), (-1.024, -4.503e-08, 0.2907), (-0.392, 0.9463, 0.2907), (-1.538e-07, -1.024, 0.2907), (1.024, 1.196e-08, 0.2907), (-0.9463, -0.392, 0.2907), (0.392, -0.9463, 0.2907), (0.9463, 0.392, 0.2907), (-0.7242, 0.7242, 0.2907), (-0.7242, -0.7242, 0.2907), (8.494e-10, 1.024, 0.2907), (0.7282, -0.7282, 0.3585), (0.7282, 0.7282, 0.3585), (-0.9515, 0.3941, 0.3585), (-0.3941, -0.9515, 0.3585), (0.9515, -0.3941, 0.3585), (0.3941, 0.9515, 0.3585), (-1.03, -4.533e-08, 0.3585), (-0.3941, 0.9515, 0.3585), (-1.545e-07, -1.03, 0.3585), (1.03, 1.197e-08, 0.3585), (-0.9515, -0.3941, 0.3585), (0.3941, -0.9515, 0.3585), (0.9515, 0.3941, 0.3585), (-0.7282, 0.7282, 0.3585), (-0.7282, -0.7282, 0.3585), (1.047e-09, 1.03, 0.3585), (0.7728, -0.7728, 0.4905), (0.7728, 0.7728, 0.4905), (-1.01, 0.4182, 0.4905), (-0.4182, -1.01, 0.4905), (1.01, -0.4182, 0.4905), (0.4182, 1.01, 0.4905), (-1.093, -4.822e-08, 0.4905), (-0.4182, 1.01, 0.4905), (-1.598e-07, -1.093, 0.4905), (1.093, 1.258e-08, 0.4905), (-1.01, -0.4182, 0.4905), (0.4182, -1.01, 0.4905), (1.01, 0.4182, 0.4905), (-0.7728, 0.7728, 0.4905), (-0.7728, -0.7728, 0.4905), (5.226e-09, 1.093, 0.4905), (0.7368, -0.7368, 0.5533), (0.7368, 0.7368, 0.5533), (-0.9627, 0.3988, 0.5533), (-0.3988, -0.9627, 0.5533), (0.9627, -0.3988, 0.5533), (0.3988, 0.9627, 0.5533), (-1.042, -4.603e-08, 0.5533), (-0.3988, 0.9627, 0.5533), (-1.571e-07, -1.042, 0.5533), (1.042, 1.195e-08, 0.5533), (-0.9627, -0.3988, 0.5533), (0.3988, -0.9627, 0.5533), (0.9627, 0.3988, 0.5533), (-0.7368, 0.7368, 0.5533), (-0.7368, -0.7368, 0.5533), (2.222e-10, 1.042, 0.5533), (0.7814, -0.7814, 0.6756), (0.7814, 0.7814, 0.6756), (-1.021, 0.4229, 0.6756), (-0.4229, -1.021, 0.6756), (1.021, -0.4229, 0.6756), (0.4229, 1.021, 0.6756), (-1.105, -4.966e-08, 0.6756), (-0.4229, 1.021, 0.6756), (-1.613e-07, -1.105, 0.6756), (1.105, 1.181e-08, 0.6756), (-1.021, -0.4229, 0.6756), (0.4229, -1.021, 0.6756), (1.021, 0.4229, 0.6756), (-0.7814, 0.7814, 0.6756), (-0.7814, -0.7814, 0.6756), (5.523e-09, 1.105, 0.6756), (0.7447, -0.7447, 0.7337), (0.7447, 0.7447, 0.7337), (-0.973, 0.403, 0.7337), (-0.403, -0.973, 0.7337), (0.973, -0.403, 0.7337), (0.403, 0.973, 0.7337), (-1.053, -4.736e-08, 0.7337), (-0.403, 0.973, 0.7337), (-1.574e-07, -1.053, 0.7337), (1.053, 1.123e-08, 0.7337), (-0.973, -0.403, 0.7337), (0.403, -0.973, 0.7337), (0.973, 0.403, 0.7337), (-0.7447, 0.7447, 0.7337), (-0.7447, -0.7447, 0.7337), (1.616e-09, 1.053, 0.7337), (0.7893, -0.7893, 0.847), (0.7893, 0.7893, 0.847), (-1.031, 0.4272, 0.847), (-0.4272, -1.031, 0.847), (1.031, -0.4272, 0.847), (0.4272, 1.031, 0.847), (-1.116, -5.025e-08, 0.847), (-0.4272, 1.031, 0.847), (-1.635e-07, -1.116, 0.847), (1.116, 1.185e-08, 0.847), (-1.031, -0.4272, 0.847), (0.4272, -1.031, 0.847), (1.031, 0.4272, 0.847), (-0.7893, 0.7893, 0.847), (-0.7893, -0.7893, 0.847), (5.046e-09, 1.116, 0.847), (0.7521, -0.7521, 0.9009), (0.7521, 0.7521, 0.9009), (-0.9826, 0.407, 0.9009), (-0.407, -0.9826, 0.9009), (0.9826, -0.407, 0.9009), (0.407, 0.9826, 0.9009), (-1.064, -4.79e-08, 0.9009), (-0.407, 0.9826, 0.9009), (-1.579e-07, -1.064, 0.9009), (1.064, 1.127e-08, 0.9009), (-0.9826, -0.407, 0.9009), (0.407, -0.9826, 0.9009), (0.9826, 0.407, 0.9009), (-0.7521, 0.7521, 0.9009), (-0.7521, -0.7521, 0.9009), (2.663e-09, 1.064, 0.9009), (0.7966, -0.7966, 1.006), (0.7966, 0.7966, 1.006), (-1.041, 0.4311, 1.006), (-0.4311, -1.041, 1.006), (1.041, -0.4311, 1.006), (0.4311, 1.041, 1.006), (-1.127, -5.079e-08, 1.006), (-0.4311, 1.041, 1.006), (-1.644e-07, -1.127, 1.006), (1.127, 1.189e-08, 1.006), (-1.041, -0.4311, 1.006), (0.4311, -1.041, 1.006), (1.041, 0.4311, 1.006), (-0.7966, 0.7966, 1.006), (-0.7966, -0.7966, 1.006), (5.715e-09, 1.127, 1.006), (0.7588, -0.7588, 1.056), (0.7588, 0.7588, 1.056), (-0.9915, 0.4107, 1.056), (-0.4107, -0.9915, 1.056), (0.9915, -0.4107, 1.056), (0.4107, 0.9915, 1.056), (-1.073, -4.766e-08, 1.056), (-0.4107, 0.9915, 1.056), (-1.588e-07, -1.073, 1.056), (1.073, 1.205e-08, 1.056), (-0.9915, -0.4107, 1.056), (0.4107, -0.9915, 1.056), (0.9915, 0.4107, 1.056), (-0.7588, 0.7588, 1.056), (-0.7588, -0.7588, 1.056), (3.284e-09, 1.073, 1.056), (0.8033, -0.8033, 1.153), (0.8033, 0.8033, 1.153), (-1.05, 0.4348, 1.153), (-0.4348, -1.05, 1.153), (1.05, -0.4348, 1.153), (0.4348, 1.05, 1.153), (-1.136, -5.092e-08, 1.153), (-0.4348, 1.05, 1.153), (-1.648e-07, -1.136, 1.153), (1.136, 1.229e-08, 1.153), (-1.05, -0.4348, 1.153), (0.4348, -1.05, 1.153), (1.05, 0.4348, 1.153), (-0.8033, 0.8033, 1.153), (-0.8033, -0.8033, 1.153), (6.706e-09, 1.136, 1.153), (0.7651, -0.7651, 1.199), (0.7651, 0.7651, 1.199), (-0.9996, 0.4141, 1.199), (-0.4141, -0.9996, 1.199), (0.9996, -0.4141, 1.199), (0.4141, 0.9996, 1.199), (-1.082, -4.778e-08, 1.199), (-0.4141, 0.9996, 1.199), (-1.592e-07, -1.082, 1.199), (1.082, 1.242e-08, 1.199), (-0.9996, -0.4141, 1.199), (0.4141, -0.9996, 1.199), (0.9996, 0.4141, 1.199), (-0.7651, 0.7651, 1.199), (-0.7651, -0.7651, 1.199), (4.205e-09, 1.082, 1.199), (0.8158, -0.8158, 1.379), (0.8158, 0.8158, 1.379), (-1.066, 0.4415, 1.379), (-0.4415, -1.066, 1.379), (1.066, -0.4415, 1.379), (0.4415, 1.066, 1.379), (-1.154, -5.191e-08, 1.379), (-0.4415, 1.066, 1.379), (-1.663e-07, -1.154, 1.379), (1.154, 1.228e-08, 1.379), (-1.066, -0.4415, 1.379), (0.4415, -1.066, 1.379), (1.066, 0.4415, 1.379), (-0.8158, 0.8158, 1.379), (-0.8158, -0.8158, 1.379), (7.86e-09, 1.154, 1.379), (0.7766, -0.7766, 1.42), (0.7766, 0.7766, 1.42), (-1.015, 0.4203, 1.42), (-0.4203, -1.015, 1.42), (1.015, -0.4203, 1.42), (0.4203, 1.015, 1.42), (-1.098, -4.87e-08, 1.42), (-0.4203, 1.015, 1.42), (-1.621e-07, -1.098, 1.42), (1.098, 1.241e-08, 1.42), (-1.015, -0.4203, 1.42), (0.4203, -1.015, 1.42), (1.015, 0.4203, 1.42), (-0.7766, 0.7766, 1.42), (-0.7766, -0.7766, 1.42), (3.788e-09, 1.098, 1.42)], [], [(0, 2, 1), (0, 3, 2), (0, 4, 3), (0, 5, 4), (0, 6, 5), (0, 7, 6), (0, 8, 7), (0, 9, 8), (0, 10, 9), (0, 11, 10), (0, 12, 11), (0, 13, 12), (0, 14, 13), (0, 15, 14), (0, 16, 15), (0, 1, 16), (317, 306, 27, 26), (318, 307, 31, 30), (319, 308, 20, 19), (320, 309, 24, 23), (306, 310, 28, 27), (307, 311, 32, 31), (308, 312, 21, 20), (321, 313, 18, 17), (309, 314, 25, 24), (310, 315, 29, 28), (311, 321, 17, 32), (312, 316, 22, 21), (314, 317, 26, 25), (315, 318, 30, 29), (313, 319, 19, 18), (316, 320, 23, 22), (33, 34, 35), (33, 35, 36), (33, 36, 37), (33, 37, 38), (33, 38, 39), (33, 39, 40), (33, 40, 41), (33, 41, 42), (33, 42, 43), (33, 43, 44), (33, 44, 45), (33, 45, 46), (33, 46, 47), (33, 47, 48), (33, 48, 49), (33, 49, 34), (43, 59, 60, 44), (47, 63, 64, 48), (36, 52, 53, 37), (40, 56, 57, 41), (44, 60, 61, 45), (48, 64, 65, 49), (37, 53, 54, 38), (34, 50, 51, 35), (41, 57, 58, 42), (45, 61, 62, 46), (49, 65, 50, 34), (38, 54, 55, 39), (42, 58, 59, 43), (46, 62, 63, 47), (35, 51, 52, 36), (39, 55, 56, 40), (17, 18, 51, 50), (18, 19, 52, 51), (19, 20, 53, 52), (20, 21, 54, 53), (21, 22, 55, 54), (22, 23, 56, 55), (23, 24, 57, 56), (24, 25, 58, 57), (25, 26, 59, 58), (26, 27, 60, 59), (27, 28, 61, 60), (28, 29, 62, 61), (29, 30, 63, 62), (30, 31, 64, 63), (31, 32, 65, 64), (32, 17, 50, 65), (6, 7, 73, 81), (2, 3, 71, 77), (13, 14, 69, 80), (9, 10, 67, 79), (5, 6, 81, 76), (16, 1, 78, 75), (12, 13, 80, 74), (8, 9, 79, 72), (1, 2, 77, 78), (4, 5, 76, 70), (15, 16, 75, 68), (11, 12, 74, 66), (7, 8, 72, 73), (3, 4, 70, 71), (14, 15, 68, 69), (10, 11, 66, 67), (81, 73, 96, 92), (77, 71, 95, 89), (80, 69, 94, 91), (79, 67, 93, 90), (76, 81, 92, 88), (75, 78, 97, 87), (74, 80, 91, 86), (72, 79, 90, 85), (78, 77, 89, 97), (70, 76, 88, 84), (68, 75, 87, 83), (66, 74, 86, 82), (73, 72, 85, 96), (71, 70, 84, 95), (69, 68, 83, 94), (67, 66, 82, 93), (92, 96, 112, 108), (89, 95, 111, 105), (91, 94, 110, 107), (90, 93, 109, 106), (88, 92, 108, 104), (87, 97, 113, 103), (86, 91, 107, 102), (85, 90, 106, 101), (97, 89, 105, 113), (84, 88, 104, 100), (83, 87, 103, 99), (82, 86, 102, 98), (96, 85, 101, 112), (95, 84, 100, 111), (94, 83, 99, 110), (93, 82, 98, 109), (108, 112, 128, 124), (105, 111, 127, 121), (107, 110, 126, 123), (106, 109, 125, 122), (104, 108, 124, 120), (103, 113, 129, 119), (102, 107, 123, 118), (101, 106, 122, 117), (113, 105, 121, 129), (100, 104, 120, 116), (99, 103, 119, 115), (98, 102, 118, 114), (112, 101, 117, 128), (111, 100, 116, 127), (110, 99, 115, 126), (109, 98, 114, 125), (124, 128, 144, 140), (121, 127, 143, 137), (123, 126, 142, 139), (122, 125, 141, 138), (120, 124, 140, 136), (119, 129, 145, 135), (118, 123, 139, 134), (117, 122, 138, 133), (129, 121, 137, 145), (116, 120, 136, 132), (115, 119, 135, 131), (114, 118, 134, 130), (128, 117, 133, 144), (127, 116, 132, 143), (126, 115, 131, 142), (125, 114, 130, 141), (140, 144, 160, 156), (137, 143, 159, 153), (139, 142, 158, 155), (138, 141, 157, 154), (136, 140, 156, 152), (135, 145, 161, 151), (134, 139, 155, 150), (133, 138, 154, 149), (145, 137, 153, 161), (132, 136, 152, 148), (131, 135, 151, 147), (130, 134, 150, 146), (144, 133, 149, 160), (143, 132, 148, 159), (142, 131, 147, 158), (141, 130, 146, 157), (156, 160, 176, 172), (153, 159, 175, 169), (155, 158, 174, 171), (154, 157, 173, 170), (152, 156, 172, 168), (151, 161, 177, 167), (150, 155, 171, 166), (149, 154, 170, 165), (161, 153, 169, 177), (148, 152, 168, 164), (147, 151, 167, 163), (146, 150, 166, 162), (160, 149, 165, 176), (159, 148, 164, 175), (158, 147, 163, 174), (157, 146, 162, 173), (172, 176, 192, 188), (169, 175, 191, 185), (171, 174, 190, 187), (170, 173, 189, 186), (168, 172, 188, 184), (167, 177, 193, 183), (166, 171, 187, 182), (165, 170, 186, 181), (177, 169, 185, 193), (164, 168, 184, 180), (163, 167, 183, 179), (162, 166, 182, 178), (176, 165, 181, 192), (175, 164, 180, 191), (174, 163, 179, 190), (173, 162, 178, 189), (188, 192, 208, 204), (185, 191, 207, 201), (187, 190, 206, 203), (186, 189, 205, 202), (184, 188, 204, 200), (183, 193, 209, 199), (182, 187, 203, 198), (181, 186, 202, 197), (193, 185, 201, 209), (180, 184, 200, 196), (179, 183, 199, 195), (178, 182, 198, 194), (192, 181, 197, 208), (191, 180, 196, 207), (190, 179, 195, 206), (189, 178, 194, 205), (204, 208, 224, 220), (201, 207, 223, 217), (203, 206, 222, 219), (202, 205, 221, 218), (200, 204, 220, 216), (199, 209, 225, 215), (198, 203, 219, 214), (197, 202, 218, 213), (209, 201, 217, 225), (196, 200, 216, 212), (195, 199, 215, 211), (194, 198, 214, 210), (208, 197, 213, 224), (207, 196, 212, 223), (206, 195, 211, 222), (205, 194, 210, 221), (220, 224, 240, 236), (217, 223, 239, 233), (219, 222, 238, 235), (218, 221, 237, 234), (216, 220, 236, 232), (215, 225, 241, 231), (214, 219, 235, 230), (213, 218, 234, 229), (225, 217, 233, 241), (212, 216, 232, 228), (211, 215, 231, 227), (210, 214, 230, 226), (224, 213, 229, 240), (223, 212, 228, 239), (222, 211, 227, 238), (221, 210, 226, 237), (236, 240, 256, 252), (233, 239, 255, 249), (235, 238, 254, 251), (234, 237, 253, 250), (232, 236, 252, 248), (231, 241, 257, 247), (230, 235, 251, 246), (229, 234, 250, 245), (241, 233, 249, 257), (228, 232, 248, 244), (227, 231, 247, 243), (226, 230, 246, 242), (240, 229, 245, 256), (239, 228, 244, 255), (238, 227, 243, 254), (237, 226, 242, 253), (252, 256, 272, 268), (249, 255, 271, 265), (251, 254, 270, 267), (250, 253, 269, 266), (248, 252, 268, 264), (247, 257, 273, 263), (246, 251, 267, 262), (245, 250, 266, 261), (257, 249, 265, 273), (244, 248, 264, 260), (243, 247, 263, 259), (242, 246, 262, 258), (256, 245, 261, 272), (255, 244, 260, 271), (254, 243, 259, 270), (253, 242, 258, 269), (268, 272, 288, 284), (265, 271, 287, 281), (267, 270, 286, 283), (266, 269, 285, 282), (264, 268, 284, 280), (263, 273, 289, 279), (262, 267, 283, 278), (261, 266, 282, 277), (273, 265, 281, 289), (260, 264, 280, 276), (259, 263, 279, 275), (258, 262, 278, 274), (272, 261, 277, 288), (271, 260, 276, 287), (270, 259, 275, 286), (269, 258, 274, 285), (284, 288, 304, 300), (281, 287, 303, 297), (283, 286, 302, 299), (282, 285, 301, 298), (280, 284, 300, 296), (279, 289, 305, 295), (278, 283, 299, 294), (277, 282, 298, 293), (289, 281, 297, 305), (276, 280, 296, 292), (275, 279, 295, 291), (274, 278, 294, 290), (288, 277, 293, 304), (287, 276, 292, 303), (286, 275, 291, 302), (285, 274, 290, 301), (300, 304, 320, 316), (297, 303, 319, 313), (299, 302, 318, 315), (298, 301, 317, 314), (296, 300, 316, 312), (295, 305, 321, 311), (294, 299, 315, 310), (293, 298, 314, 309), (305, 297, 313, 321), (292, 296, 312, 308), (291, 295, 311, 307), (290, 294, 310, 306), (304, 293, 309, 320), (303, 292, 308, 319), (302, 291, 307, 318), (301, 290, 306, 317)])
me_circle.polygons.foreach_set('use_smooth', [True] * 336)
_k = {(316, 320): 0.29804, (313, 319): 0.29804, (315, 318): 0.29804, (314, 317): 0.29804, (312, 316): 0.29804, (311, 321): 0.29804, (310, 315): 0.29804, (309, 314): 0.29804, (313, 321): 0.29804, (308, 312): 0.29804, (307, 311): 0.29804, (306, 310): 0.29804, (309, 320): 0.29804, (308, 319): 0.29804, (307, 318): 0.29804, (306, 317): 0.29804}
me_circle.attributes.new('crease_edge', 'FLOAT', 'EDGE').data.foreach_set('value', [_k.get((min(e.vertices), max(e.vertices)), 0.0) for e in me_circle.edges])
me_circle.materials.append(mat_material_001)
me_circle.use_remesh_preserve_volume = False
me_circle.use_remesh_preserve_attributes = False
me_circle.use_mirror_vertex_groups = False
me_circle.update()
me_cube_001 = bpy.data.meshes.new('Cube.001')
me_cube_001.from_pydata([(-1.0, -1.0, -1.0), (-1.0, -1.0, 1.0), (-1.0, 1.0, -1.0), (-1.0, 1.0, 1.0), (1.0, -1.0, -1.0), (1.0, -1.0, 1.0), (1.0, 1.0, -1.0), (1.0, 1.0, 1.0)], [], [(0, 1, 3, 2), (2, 3, 7, 6), (6, 7, 5, 4), (4, 5, 1, 0), (2, 6, 4, 0), (7, 3, 1, 5)])
me_cube_001.materials.append(mat_material_004)
me_cube_001.use_remesh_preserve_volume = False
me_cube_001.use_remesh_preserve_attributes = False
me_cube_001.use_mirror_vertex_groups = False
me_cube_001.update()

# ---- objects
ob_sphere = bpy.data.objects.new('Sphere', me_sphere)
ob_plane_001 = bpy.data.objects.new('Plane.001', me_plane_001)
ob_plane = bpy.data.objects.new('Plane', me_plane)
ob_circle = bpy.data.objects.new('Circle', me_circle)
ob_cube = bpy.data.objects.new('Cube', me_cube_001)
ob_lamp = bpy.data.objects.new('Lamp', light_lamp)
ob_camera = bpy.data.objects.new('Camera', cam_camera)

# ---- transforms, parenting, visibility, modifiers, constraints
ob_sphere.location = (-4.0, 0.0, 6.0)
ob_sphere.scale = (0.3, 0.3, 0.3)
ob_sphere.lineart.crease_threshold = 0.0
_m = ob_sphere.modifiers.new('Fluid', 'FLUID')
_m.fluid_type = 'FLOW'
ob_plane_001.location = (0.0, 8.0, 0.0)
ob_plane_001.rotation_euler = (1.571, -0.0, 0.0)
ob_plane_001.scale = (8.0, 8.0, 8.0)
ob_plane_001.lineart.crease_threshold = 0.0
ob_plane.location = (0.0, 0.0, 0.0)
ob_plane.scale = (8.0, 8.0, 8.0)
ob_plane.lineart.crease_threshold = 0.0
ob_circle.location = (0.0, 0.0, 0.0)
ob_circle.lineart.crease_threshold = 0.0
_m = ob_circle.modifiers.new('Fluid', 'FLUID')
_m.fluid_type = 'EFFECTOR'
_m = ob_circle.modifiers.new('Subsurf', 'SUBSURF')
_m.uv_smooth = 'PRESERVE_CORNERS'
_m.levels = 3
_m.render_levels = 3
_m.show_only_control_edges = False
ob_cube.location = (0.0, 0.0, 3.0)
ob_cube.scale = (4.0, 1.5, 3.0)
ob_cube.display_type = 'SOLID'
ob_cube.lineart.crease_threshold = 0.0
_m = ob_cube.modifiers.new('Fluid', 'FLUID')
_m.fluid_type = 'DOMAIN'
ob_lamp.location = (4.076, 1.005, 5.904)
ob_lamp.rotation_euler = (0.6503, 0.05522, 1.866)
ob_lamp.lock_rotations_4d = False
ob_lamp.empty_display_type = 'ARROWS'
ob_lamp.color = (0.0, 0.0, 0.0, 0.0)
ob_lamp.lineart.crease_threshold = 0.0
ob_camera.location = (-0.01198, -12.41, 3.035)
ob_camera.rotation_euler = (1.441, 0.001812, -0.006761)
ob_camera.scale = (1.0, 1.0, 1.0)
ob_camera.lock_rotations_4d = False
ob_camera.empty_display_type = 'ARROWS'
ob_camera.color = (0.0, 0.0, 0.0, 0.0)
ob_camera.display_type = 'WIRE'
ob_camera.lineart.crease_threshold = 0.0

# ---- collection membership
col_collection_1.objects.link(ob_sphere)
col_collection_1.objects.link(ob_plane_001)
col_collection_1.objects.link(ob_plane)
col_collection_1.objects.link(ob_circle)
col_collection_1.objects.link(ob_cube)
col_collection_1.objects.link(ob_lamp)
col_collection_1.objects.link(ob_camera)

# ---- scene / render settings (as saved in the file)
scene.camera = ob_camera
scene.frame_start = 1; scene.frame_end = 250; scene.frame_set(1)
scene.render.engine = 'CYCLES'
scene.render.image_settings.file_format = 'FFMPEG'
scene.render.resolution_percentage = 50
scene.render.dither_intensity = 0.0
scene.cycles.use_denoising = False
scene.cycles.samples = 128
scene.cycles.sampling_pattern = 'TABULATED_SOBOL'
scene.cycles.use_adaptive_sampling = False
scene.cycles.use_light_tree = False
scene.cycles.blur_glossy = 0.0
scene.cycles.sample_clamp_indirect = 0.0
scene.view_settings.view_transform = 'Standard'
bpy.context.view_layer.update()
